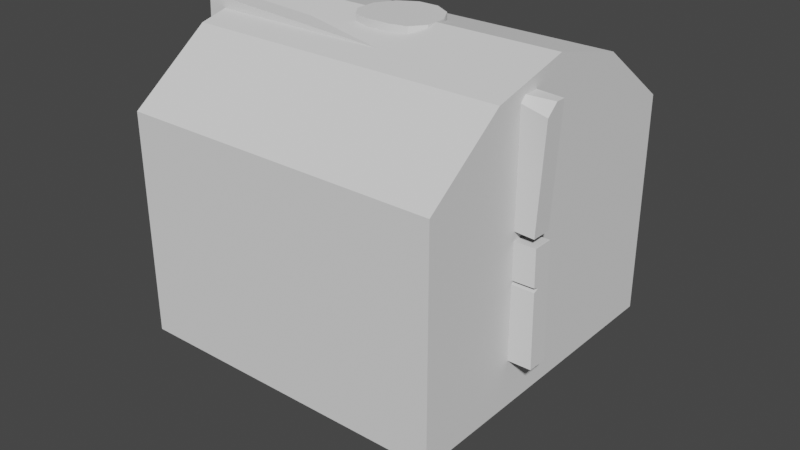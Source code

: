 # Source: Sign_And_Chest.blend  (saved by Blender 3.6.13; exported with 4.5.12 LTS)
import bpy
from mathutils import Matrix  # noqa: F401  (used for matrix-valued properties, if any)

bpy.ops.wm.read_factory_settings(use_empty=True)
scene = bpy.context.scene
scene.name = 'Scene'

# ---- collections
col_collection = bpy.data.collections.new('Collection'); scene.collection.children.link(col_collection)
col_chest = bpy.data.collections.new('Chest'); scene.collection.children.link(col_chest)

# ---- node groups
ng_auto_smooth = bpy.data.node_groups.new('Auto Smooth', 'GeometryNodeTree')
_s = ng_auto_smooth.interface.new_socket(name='Geometry', in_out='OUTPUT', socket_type='NodeSocketGeometry')
_s = ng_auto_smooth.interface.new_socket(name='Geometry', in_out='INPUT', socket_type='NodeSocketGeometry')
_s = ng_auto_smooth.interface.new_socket(name='Angle', in_out='INPUT', socket_type='NodeSocketFloat')
_s.subtype = 'ANGLE'
_s.min_value = 0.0
_s.max_value = 3.142
ng_auto_smooth.is_modifier = True
_N = ng_auto_smooth.nodes; _L = ng_auto_smooth.links
n0 = _N.new('NodeGroupOutput'); n0.name = 'Group Output'; n0.location = (480, -100)
n1 = _N.new('NodeGroupInput'); n1.name = 'Group Input'; n1.location = (-420, -300)
n2 = _N.new('NodeGroupInput'); n2.name = 'Group Input.001'; n2.location = (-60, -100)
n3 = _N.new('GeometryNodeSetShadeSmooth'); n3.name = 'Set Shade Smooth'; n3.location = (120, -100)
n3.domain = 'EDGE'
n4 = _N.new('GeometryNodeSetShadeSmooth'); n4.name = 'Set Shade Smooth.001'; n4.location = (300, -100)
n5 = _N.new('GeometryNodeInputMeshEdgeAngle'); n5.name = 'Edge Angle'; n5.location = (-420, -220)
n6 = _N.new('GeometryNodeInputEdgeSmooth'); n6.name = 'Is Edge Smooth'; n6.location = (-60, -160)
n7 = _N.new('GeometryNodeInputShadeSmooth'); n7.name = 'Is Face Smooth'; n7.location = (-240, -340)
n8 = _N.new('FunctionNodeBooleanMath'); n8.name = 'Boolean Math'; n8.location = (-60, -220)
n9 = _N.new('FunctionNodeCompare'); n9.name = 'Compare'; n9.location = (-240, -180)
n9.operation = 'LESS_EQUAL'
_L.new(n5.outputs[0], n9.inputs[0])
_L.new(n4.outputs[0], n0.inputs[0])
_L.new(n1.outputs[1], n9.inputs[1])
_L.new(n9.outputs[0], n8.inputs[0])
_L.new(n7.outputs[0], n8.inputs[1])
_L.new(n2.outputs[0], n3.inputs[0])
_L.new(n6.outputs[0], n3.inputs[1])
_L.new(n3.outputs[0], n4.inputs[0])
_L.new(n8.outputs[0], n3.inputs[2])
n0.is_active_output = True

# ---- world
world_world = bpy.data.worlds.new('World'); scene.world = world_world
world_world.use_nodes = True; world_world.node_tree.nodes.clear()
_N = world_world.node_tree.nodes; _L = world_world.node_tree.links
n0 = _N.new('ShaderNodeOutputWorld'); n0.name = 'World Output'; n0.location = (300, 300)
n1 = _N.new('ShaderNodeBackground'); n1.name = 'Background'; n1.location = (10, 300)
n1.inputs[0].default_value = (0.05088, 0.05088, 0.05088, 1.0)
_L.new(n1.outputs[0], n0.inputs[0])
n0.is_active_output = True
world_world.color = (0.05088, 0.05088, 0.05088)
world_world.use_sun_shadow = False
world_world.sun_shadow_jitter_overblur = 0.0

# ---- meshes
me_circle = bpy.data.meshes.new('Circle')
me_circle.from_pydata([(-0.02588, 0.09659, -0.25), (-0.07071, 0.07071, -0.25), (-0.09659, 0.02588, -0.25), (-0.09659, -0.02588, -0.25), (-0.07071, -0.06071, -0.25), (0.07071, -0.06071, -0.25), (0.09659, -0.02588, -0.25), (0.09659, 0.02588, -0.25), (0.07071, 0.07071, -0.25), (0.02588, 0.09659, -0.25), (-0.02588, 0.09659, 0.75), (-0.07071, 0.07071, 0.75), (-0.09659, 0.02588, 0.75), (-0.09659, -0.02588, 0.75), (-0.07071, -0.06071, 0.75), (0.07071, -0.06071, 0.75), (0.09659, -0.02588, 0.75), (0.09659, 0.02588, 0.75), (0.07071, 0.07071, 0.75), (0.02588, 0.09659, 0.75), (0.03536, 0.03767, 0.75), (-0.03536, 0.03767, 0.75), (0.03536, -0.03767, 0.75), (-0.03536, -0.03767, 0.75), (0.03004, -0.07071, 0.75), (-0.03004, -0.07071, 0.75), (0.03004, -0.07071, -0.25), (-0.03004, -0.07071, -0.25), (-0.4617, -0.1318, 0.464), (0.447, -0.1318, 0.4164), (-0.447, -0.1318, 0.7436), (-0.4617, -0.08181, 0.464), (0.447, -0.08181, 0.4164), (-0.447, -0.08181, 0.7436), (0.4617, -0.08181, 0.696), (-0.4525, -0.1318, 0.1021), (0.4574, -0.1318, 0.118), (-0.4574, -0.1318, 0.382), (0.4525, -0.1318, 0.3979), (-0.4525, -0.08181, 0.1021), (0.4574, -0.08181, 0.118), (-0.4574, -0.08181, 0.382), (0.4525, -0.08181, 0.3979), (0.4544, -0.1318, 0.5562), (-0.4544, -0.08181, 0.6038), (0.4544, -0.08181, 0.5562), (-0.341, -0.1318, 0.5979), (-0.4531, -0.1318, 0.6163), (-0.4544, -0.1227, 0.6038), (-0.4557, -0.1318, 0.5913), (-0.4557, -0.1318, 0.2887), (0.4557, -0.1318, 0.2113), (-0.4557, -0.08181, 0.2887), (-0.4541, -0.08181, 0.1954), (0.4557, -0.08181, 0.2113), (0.4541, -0.08181, 0.3046), (0.1586, -0.1318, 0.3029), (0.4543, -0.1318, 0.2994), (0.4541, -0.1172, 0.3046), (0.4539, -0.1318, 0.3098), (-0.3826, -0.1318, 0.1966), (-0.4545, -0.1318, 0.2014), (-0.4541, -0.1256, 0.1954), (-0.4538, -0.1318, 0.1894), (0.4617, -0.1061, 0.696), (0.326, -0.1318, 0.7023), (0.4604, -0.1318, 0.6703)], [], [(3, 2, 12, 13), (8, 7, 17, 18), (4, 3, 13, 14), (9, 8, 18, 19), (1, 0, 10, 11), (6, 5, 15, 16), (0, 9, 19, 10), (2, 1, 11, 12), (7, 6, 16, 17), (18, 17, 20, 19), (17, 16, 22, 20), (27, 4, 14, 25), (19, 20, 21, 10), (20, 22, 23, 21), (10, 21, 12, 11), (21, 23, 13, 12), (22, 24, 25, 23), (16, 15, 24, 22), (23, 25, 14, 13), (26, 27, 25, 24), (5, 26, 24, 15), (49, 46, 48), (44, 33, 34, 45), (28, 49, 48, 44, 31), (29, 28, 31, 32), (43, 29, 32, 45), (64, 66, 43, 45, 34), (58, 57, 51, 54, 55), (52, 41, 42, 55), (50, 37, 41, 52), (36, 35, 39, 40), (51, 36, 40, 54), (37, 38, 42, 41), (30, 65, 64, 34, 33), (31, 44, 45, 32), (48, 47, 30, 33, 44), (46, 47, 48), (28, 29, 43, 46, 49), (63, 60, 62), (59, 56, 58), (61, 60, 51, 57, 56, 50), (35, 63, 62, 53, 39), (39, 53, 54, 40), (53, 52, 55, 54), (62, 61, 50, 52, 53), (50, 56, 59, 38, 37), (56, 57, 58), (38, 59, 58, 55, 42), (60, 61, 62), (35, 36, 51, 60, 63), (64, 65, 66), (47, 46, 43, 66, 65, 30)])
me_circle.polygons.foreach_set('use_smooth', [1, 1, 1, 1, 1, 1, 1, 1, 1, 1, 1, 1, 1, 1, 1, 1, 1, 1, 1, 1, 1, 0, 0, 0, 0, 0, 0, 0, 0, 0, 0, 0, 0, 0, 0, 0, 0, 0, 0, 0, 0, 0, 0, 0, 0, 0, 0, 0, 0, 0, 0, 0])
_uv = me_circle.uv_layers.new(name='UVMap')
_uv.uv.foreach_set('vector', [0.0, 0.0, 0.0, 0.0, 0.0, 0.0, 0.0, 0.0, 0.0, 0.0, 0.0, 0.0, 0.0, 0.0, 0.0, 0.0, 0.0, 0.0, 0.0, 0.0, 0.0, 0.0, 0.0, 0.0, 0.0, 0.0, 0.0, 0.0, 0.0, 0.0, 0.0, 0.0, 0.0, 0.0, 0.0, 0.0, 0.0, 0.0, 0.0, 0.0, 0.0, 0.0, 0.0, 0.0, 0.0, 0.0, 0.0, 0.0, 0.0, 0.0, 0.0, 0.0, 0.0, 0.0, 0.0, 0.0, 0.0, 0.0, 0.0, 0.0, 0.0, 0.0, 0.0, 0.0, 0.0, 0.0, 0.0, 0.0, 0.0, 0.0, 0.0, 0.0, 0.0, 0.0, 0.0, 0.0, 0.0, 0.0, 0.0, 0.0, 0.0, 0.0, 0.0, 0.0, 0.0, 0.0, 0.0, 0.0, 0.0, 0.0, 0.0, 0.0, 0.0, 0.0, 0.0, 0.0, 0.0, 0.0, 0.0, 0.0, 0.0, 0.0, 0.0, 0.0, 0.0, 0.0, 0.0, 0.0, 0.0, 0.0, 0.0, 0.0, 0.0, 0.0, 0.0, 0.0, 0.0, 0.0, 0.0, 0.0, 0.0, 0.0, 0.0, 0.0, 0.0, 0.0, 0.0, 0.0, 0.0, 0.0, 0.0, 0.0, 0.0, 0.0, 0.0, 0.0, 0.0, 0.0, 0.0, 0.0, 0.0, 0.0, 0.0, 0.0, 0.0, 0.0, 0.0, 0.0, 0.0, 0.0, 0.0, 0.0, 0.0, 0.0, 0.0, 0.0, 0.0, 0.0, 0.0, 0.0, 0.0, 0.0, 0.0, 0.0, 0.0, 0.0, 0.0, 0.0, 0.0, 0.4107, 0.1247, 0.5, 0.0, 0.5, 0.0, 0.5, 0.0, 1.0, 1.0, 1.0, 1.0, 0.5, 0.0, 0.0, 0.0, 0.4107, 0.0, 0.5, 0.0, 0.5, 0.0, 0.0, 1.0, 0.0, 0.0, 0.0, 0.0, 0.0, 1.0, 0.0, 1.0, 0.5, 1.0, 0.0, 1.0, 0.0, 1.0, 0.5, 1.0, 1.0, 1.0, 0.9081, 1.0, 0.5, 1.0, 0.5, 1.0, 1.0, 1.0, 0.6667, 1.0, 0.6201, 1.0, 0.3333, 1.0, 0.3333, 1.0, 0.6667, 0.0, 0.6667, 0.0, 1.0, 1.0, 1.0, 1.0, 0.6667, 0.0, 0.6667, 0.0, 1.0, 0.0, 1.0, 0.0, 0.6667, 1.0, 0.0, 0.0, 0.0, 0.0, 0.0, 1.0, 0.0, 1.0, 0.3333, 1.0, 0.0, 1.0, 0.0, 1.0, 0.3333, 0.0, 1.0, 1.0, 1.0, 1.0, 1.0, 0.0, 1.0, 0.0, 1.0, 0.9717, 1.0, 1.0, 1.0, 1.0, 1.0, 0.0, 1.0, 0.0, 0.0, 0.0, 0.5, 1.0, 0.5, 1.0, 0.0, 0.0, 0.5, 0.0, 0.5893, 0.0, 1.0, 0.0, 1.0, 0.0, 0.5, 0.1247, 0.5, 0.0, 0.5893, 0.0, 0.5, 0.0, 0.0, 1.0, 0.0, 1.0, 0.5, 0.1247, 0.5, 0.0, 0.4107, 0.0, 0.2615, 0.0786, 0.3333, 0.0, 0.3333, 1.0, 0.7132, 0.895, 0.6667, 1.0, 0.6667, 0.0, 0.4051, 0.0786, 0.3333, 1.0, 0.3333, 1.0, 0.6201, 0.895, 0.6667, 0.0, 0.6667, 0.0, 0.0, 0.0, 0.2615, 0.0, 0.3333, 0.0, 0.3333, 0.0, 0.0, 0.0, 0.0, 0.0, 0.3333, 1.0, 0.3333, 1.0, 0.0, 0.0, 0.3333, 0.0, 0.6667, 1.0, 0.6667, 1.0, 0.3333, 0.0, 0.3333, 0.0, 0.4051, 0.0, 0.6667, 0.0, 0.6667, 0.0, 0.3333, 0.0, 0.6667, 0.895, 0.6667, 1.0, 0.7132, 1.0, 1.0, 0.0, 1.0, 0.895, 0.6667, 1.0, 0.6201, 1.0, 0.6667, 1.0, 1.0, 1.0, 0.7132, 1.0, 0.6667, 1.0, 0.6667, 1.0, 1.0, 0.0786, 0.3333, 0.0, 0.4051, 0.0, 0.3333, 0.0, 0.0, 1.0, 0.0, 1.0, 0.3333, 0.0786, 0.3333, 0.0, 0.2615, 1.0, 1.0, 0.9717, 1.0, 1.0, 0.9081, 0.0, 0.5893, 0.1247, 0.5, 1.0, 0.5, 1.0, 0.9081, 0.9717, 1.0, 0.0, 1.0])
me_circle.update()
me_cube_001 = bpy.data.meshes.new('Cube.001')
me_cube_001.from_pydata([(0.4, -0.4, 0.0), (0.4, -0.4, 0.4), (0.0, -0.4, 0.0), (0.0, -0.4, 0.4), (0.4, 0.0, 0.0), (0.4, 0.0, 0.4), (0.0, 0.0, 0.0), (-0.4, -0.4, 0.0), (-0.4, -0.4, 0.4), (-0.4, 0.0, 0.0), (-0.4, 0.0, 0.4), (0.4, 0.4, 0.0), (0.4, 0.4, 0.4), (0.0, 0.4, 0.0), (0.0, 0.4, 0.4), (-0.4, 0.4, 0.0), (-0.4, 0.4, 0.4), (0.4, -0.4, 0.4), (0.4, -0.4, 0.55), (0.0, -0.4, 0.4), (0.4, -0.2, 0.4), (0.4, 0.0, 0.4), (0.4, -0.2, 0.7), (0.4, 0.0, 0.75), (0.0, -0.2, 0.7), (0.0, -0.4, 0.55), (0.0, 0.0, 0.75), (-0.4, -0.4, 0.4), (-0.4, -0.4, 0.55), (-0.4, -0.2, 0.4), (-0.4, 0.0, 0.4), (-0.4, -0.2, 0.7), (-0.4, 0.0, 0.75), (0.4, 0.4, 0.4), (0.4, 0.4, 0.55), (0.0, 0.4, 0.4), (0.4, 0.2, 0.4), (0.4, 0.2, 0.7), (0.0, 0.2, 0.7), (0.0, 0.4, 0.55), (-0.4, 0.4, 0.4), (-0.4, 0.4, 0.55), (-0.4, 0.2, 0.4), (-0.4, 0.2, 0.7)], [], [(4, 5, 1, 0), (6, 4, 0, 2), (0, 1, 3, 2), (9, 7, 8, 10), (6, 2, 7, 9), (7, 2, 3, 8), (4, 11, 12, 5), (6, 13, 11, 4), (11, 13, 14, 12), (9, 10, 16, 15), (6, 9, 15, 13), (15, 16, 14, 13), (17, 18, 25, 19), (20, 22, 18, 17), (21, 23, 22, 20), (22, 24, 25, 18), (23, 26, 24, 22), (27, 19, 25, 28), (29, 27, 28, 31), (30, 29, 31, 32), (31, 28, 25, 24), (32, 31, 24, 26), (33, 35, 39, 34), (36, 33, 34, 37), (21, 36, 37, 23), (37, 34, 39, 38), (23, 37, 38, 26), (40, 41, 39, 35), (42, 43, 41, 40), (30, 32, 43, 42), (43, 38, 39, 41), (32, 26, 38, 43)])
_uv = me_cube_001.uv_layers.new(name='UVMap')
_uv.uv.foreach_set('vector', [0.375, 0.625, 0.625, 0.625, 0.625, 0.75, 0.375, 0.75, 0.25, 0.625, 0.375, 0.625, 0.375, 0.75, 0.25, 0.75, 0.375, 0.75, 0.625, 0.75, 0.625, 0.875, 0.375, 0.875, 0.375, 0.625, 0.375, 0.75, 0.625, 0.75, 0.625, 0.625, 0.25, 0.625, 0.25, 0.75, 0.375, 0.75, 0.375, 0.625, 0.375, 0.75, 0.375, 0.875, 0.625, 0.875, 0.625, 0.75, 0.375, 0.625, 0.375, 0.75, 0.625, 0.75, 0.625, 0.625, 0.25, 0.625, 0.25, 0.75, 0.375, 0.75, 0.375, 0.625, 0.375, 0.75, 0.375, 0.875, 0.625, 0.875, 0.625, 0.75, 0.375, 0.625, 0.625, 0.625, 0.625, 0.75, 0.375, 0.75, 0.25, 0.625, 0.375, 0.625, 0.375, 0.75, 0.25, 0.75, 0.375, 0.75, 0.625, 0.75, 0.625, 0.875, 0.375, 0.875, 0.375, 0.75, 0.625, 0.75, 0.625, 0.875, 0.375, 0.875, 0.375, 0.6875, 0.625, 0.6875, 0.625, 0.75, 0.375, 0.75, 0.375, 0.625, 0.625, 0.625, 0.625, 0.6875, 0.375, 0.6875, 0.625, 0.6875, 0.75, 0.6875, 0.75, 0.75, 0.625, 0.75, 0.625, 0.625, 0.75, 0.625, 0.75, 0.6875, 0.625, 0.6875, 0.375, 0.75, 0.375, 0.875, 0.625, 0.875, 0.625, 0.75, 0.375, 0.6875, 0.375, 0.75, 0.625, 0.75, 0.625, 0.6875, 0.375, 0.625, 0.375, 0.6875, 0.625, 0.6875, 0.625, 0.625, 0.625, 0.6875, 0.625, 0.75, 0.75, 0.75, 0.75, 0.6875, 0.625, 0.625, 0.625, 0.6875, 0.75, 0.6875, 0.75, 0.625, 0.375, 0.75, 0.375, 0.875, 0.625, 0.875, 0.625, 0.75, 0.375, 0.6875, 0.375, 0.75, 0.625, 0.75, 0.625, 0.6875, 0.375, 0.625, 0.375, 0.6875, 0.625, 0.6875, 0.625, 0.625, 0.625, 0.6875, 0.625, 0.75, 0.75, 0.75, 0.75, 0.6875, 0.625, 0.625, 0.625, 0.6875, 0.75, 0.6875, 0.75, 0.625, 0.375, 0.75, 0.625, 0.75, 0.625, 0.875, 0.375, 0.875, 0.375, 0.6875, 0.625, 0.6875, 0.625, 0.75, 0.375, 0.75, 0.375, 0.625, 0.625, 0.625, 0.625, 0.6875, 0.375, 0.6875, 0.625, 0.6875, 0.75, 0.6875, 0.75, 0.75, 0.625, 0.75, 0.625, 0.625, 0.75, 0.625, 0.75, 0.6875, 0.625, 0.6875])
me_cube_001.use_paint_bone_selection = False
me_cube_001.use_paint_mask_vertex = True
me_cube_001.update()
arm_armature_001 = bpy.data.armatures.new('Armature.001')  # bones are not reproduced

# ---- objects
ob_sign = bpy.data.objects.new('Sign', me_circle)
ob_chest_001 = bpy.data.objects.new('chest.001', me_cube_001)
ob_armature = bpy.data.objects.new('Armature', arm_armature_001)

# ---- transforms, parenting, visibility, modifiers, constraints
ob_sign.location = (0.0, 0.0, 0.0)
_m = ob_sign.modifiers.new('Auto Smooth', 'NODES')
_m.node_group = ng_auto_smooth
_gi = [s.identifier for s in ng_auto_smooth.interface.items_tree if s.item_type == 'SOCKET' and s.in_out == 'INPUT']
_m[_gi[1]] = 0.5236  # Angle
ob_chest_001.parent = ob_armature
ob_chest_001.location = (0.0, 0.0, 0.0)
_vg = ob_chest_001.vertex_groups.new(name='Chest.root')
_vg.add([0, 1, 2, 3, 4, 5, 6, 7, 8, 9, 10, 11, 12, 13, 14, 15, 16], 1.0, 'REPLACE')
_vg = ob_chest_001.vertex_groups.new(name='chest.Lid')
_vg.add([10, 16, 17, 18, 19, 20, 21, 22, 23, 24, 25, 26, 27, 28, 29, 30, 31, 32, 33, 34, 35, 36, 37, 38, 39, 40, 41, 42, 43], 1.0, 'REPLACE')
_m = ob_chest_001.modifiers.new('Armature', 'ARMATURE')
_m = ob_chest_001.modifiers.new('Armature.001', 'ARMATURE')
_m.object = ob_armature
ob_armature.location = (0.0, 0.0, 0.0)

# ---- collection membership
col_collection.objects.link(ob_sign)
col_chest.objects.link(ob_chest_001)
col_chest.objects.link(ob_armature)

# ---- scene / render settings (as saved in the file)
scene.frame_start = 1; scene.frame_end = 250; scene.frame_set(1)
scene.render.engine = 'BLENDER_EEVEE_NEXT'
scene.cycles.feature_set = 'EXPERIMENTAL'
scene.cycles.samples = 128
scene.cycles.sampling_pattern = 'TABULATED_SOBOL'
scene.cycles.adaptive_threshold = 0.5
scene.cycles.max_bounces = 1
scene.cycles.diffuse_bounces = 1
scene.cycles.glossy_bounces = 1
scene.cycles.transmission_bounces = 1
scene.cycles.volume_bounces = 1
scene.cycles.transparent_max_bounces = 1
scene.eevee.taa_render_samples = 128
scene.eevee.use_taa_reprojection = False
scene.view_settings.view_transform = 'Filmic'
bpy.context.view_layer.update()

# ---- added for rendering (the .blend has no active camera and no usable light): camera, sun
cam_auto = bpy.data.cameras.new('AutoCamera')
cam_auto.lens = 50.0
cam_auto.sensor_width = 36.0
cam_auto.clip_end = 1000.0
ob_auto_camera = bpy.data.objects.new('AutoCamera', cam_auto)
scene.collection.objects.link(ob_auto_camera)
ob_auto_camera.location = (1.46077, -1.75292, 1.41861)
ob_auto_camera.rotation_euler = (1.09748, -7.21219e-08, 0.694738)
scene.camera = ob_auto_camera
light_auto_sun = bpy.data.lights.new('AutoSun', 'SUN')
light_auto_sun.energy = 3.0
light_auto_sun.angle = 0.0523599
ob_auto_sun = bpy.data.objects.new('AutoSun', light_auto_sun)
scene.collection.objects.link(ob_auto_sun)
ob_auto_sun.rotation_euler = (0.872665, 0.174533, 0.523599)
bpy.context.view_layer.update()
